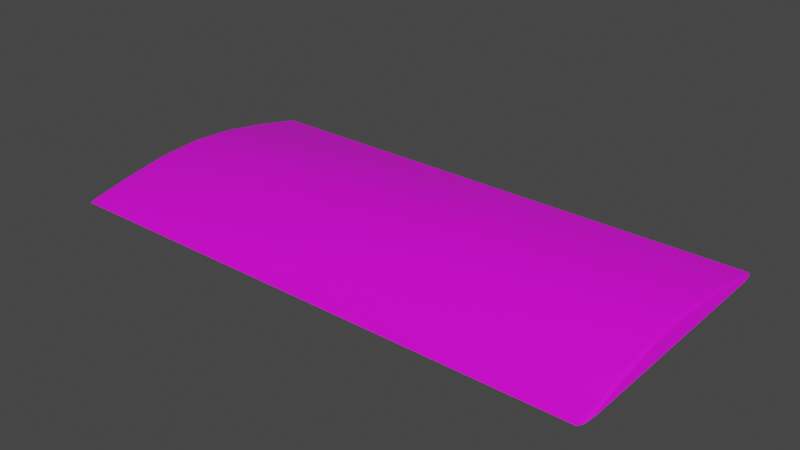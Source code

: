 # Source: roadbump.blend  (saved by Blender 2.80.75; exported with 4.5.12 LTS)
import bpy
from mathutils import Matrix  # noqa: F401  (used for matrix-valued properties, if any)

bpy.ops.wm.read_factory_settings(use_empty=True)
scene = bpy.context.scene
scene.name = 'Scene'

# ---- collections
col_collection = bpy.data.collections.new('Collection'); scene.collection.children.link(col_collection)

# ---- images (referenced by path relative to the original .blend; pixels are not part of the script)
import os
ASSET_DIR = os.environ.get("B2B_ASSET_DIR", "")  # directory of the original .blend (textures are referenced by path, not embedded)
HERE = os.path.dirname(os.path.abspath(__file__))  # packed textures are extracted next to this script under _unpacked/

def load_image(name, relpath, width, height, colorspace="sRGB"):
    """Load a texture the original file referenced (path relative to the .blend, or extracted next to this script)."""
    p = next((c for c in (os.path.join(HERE, relpath), os.path.join(ASSET_DIR, relpath)) if relpath and os.path.exists(c)), "")
    if p:
        img = bpy.data.images.load(p, check_existing=True)
        img.name = name
    else:  # same state as the original file: an image datablock whose file is absent (Cycles renders it pink)
        img = bpy.data.images.new(name, width, height)
        img.source = "FILE"
        img.filepath = "//" + (relpath or name)
    img.colorspace_settings.name = colorspace
    return img
img_roadbum_t_png = load_image('roadbum_t.png', 'roadbum_t.png', 1024, 1024, 'sRGB')

# ---- materials (node trees are filled in below, after node groups)
mat_roadbump = bpy.data.materials.new('roadbump')
mat_roadbump.use_transparent_shadow = False

# ---- material node trees
mat_roadbump.use_nodes = True; mat_roadbump.node_tree.nodes.clear()
_N = mat_roadbump.node_tree.nodes; _L = mat_roadbump.node_tree.links
n0 = _N.new('ShaderNodeOutputMaterial'); n0.name = 'Material Output'; n0.location = (300, 300)
n1 = _N.new('ShaderNodeBsdfPrincipled'); n1.name = 'Principled BSDF'; n1.location = (10, 300)
n1.distribution = 'GGX'
n1.subsurface_method = 'BURLEY'
n1.inputs[3].default_value = 1.45
n1.inputs[27].default_value = (0.0, 0.0, 0.0, 1.0)
n1.inputs[28].default_value = 1.0
n2 = _N.new('ShaderNodeTexImage'); n2.name = 'Image Texture'; n2.location = (-280, 280)
n2.image = img_roadbum_t_png
_L.new(n1.outputs[0], n0.inputs[0])
_L.new(n2.outputs[0], n1.inputs[0])
n0.is_active_output = True

# ---- world
world_world = bpy.data.worlds.new('World'); scene.world = world_world
world_world.use_nodes = True; world_world.node_tree.nodes.clear()
_N = world_world.node_tree.nodes; _L = world_world.node_tree.links
n0 = _N.new('ShaderNodeOutputWorld'); n0.name = 'World Output'; n0.location = (300, 300)
n1 = _N.new('ShaderNodeBackground'); n1.name = 'Background'; n1.location = (10, 300)
n1.inputs[0].default_value = (0.05088, 0.05088, 0.05088, 1.0)
_L.new(n1.outputs[0], n0.inputs[0])
n0.is_active_output = True
world_world.color = (0.05088, 0.05088, 0.05088)
world_world.use_sun_shadow = False
world_world.sun_shadow_jitter_overblur = 0.0

# ---- meshes
me_plane = bpy.data.meshes.new('Plane')
me_plane.from_pydata([(-0.9851, 0.07738, 0.5), (-0.9956, 0.07738, 0.48), (1.0, 0.07738, 0.4318), (0.9851, 0.07738, 0.5), (0.9956, 0.07738, 0.48), (-1.0, 0.07738, -0.4318), (-0.9851, 0.07738, -0.5), (-0.9956, 0.07738, -0.48), (0.9851, 0.07738, -0.5), (1.0, 0.07738, -0.4318), (0.9956, 0.07738, -0.48), (-1.0, 0.1, -0.3304), (-0.9851, 0.1146, -0.3333), (-0.9956, 0.1104, -0.3325), (-0.9851, 0.1433, -0.1667), (-0.9956, 0.139, -0.1661), (-0.9851, 0.1548, 7.915e-09), (-0.9956, 0.1504, 8.72e-09), (-0.9851, 0.1433, 0.1667), (-0.9956, 0.139, 0.1661), (-0.9851, 0.1146, 0.3333), (-1.0, 0.1, 0.3304), (-0.9956, 0.1104, 0.3325), (1.0, 0.1, 0.3304), (0.9851, 0.1146, 0.3333), (0.9956, 0.1104, 0.3325), (1.0, 0.1285, 0.1649), (0.9851, 0.1433, 0.1667), (0.9956, 0.139, 0.1661), (0.9851, 0.1548, -2.144e-08), (0.9956, 0.1504, -2.187e-08), (1.0, 0.1285, -0.1649), (0.9851, 0.1433, -0.1667), (0.9956, 0.139, -0.1661), (0.9851, 0.1146, -0.3333), (0.9956, 0.1104, -0.3325), (-0.9851, 0.07738, 0.5), (-1.0, 0.07738, 0.4318), (-0.9956, 0.07738, 0.48), (1.0, 0.07738, 0.4318), (0.9851, 0.07738, 0.5), (0.9956, 0.07738, 0.48), (-1.0, 0.07738, -0.4318), (-0.9851, 0.07738, -0.5), (-0.9956, 0.07738, -0.48), (0.9851, 0.07738, -0.5), (1.0, 0.07738, -0.4318), (0.9956, 0.07738, -0.48), (-1.0, 0.07738, 0.4318), (-1.0, 0.1285, -0.1649), (-1.0, 0.1398, 1.03e-08), (-1.0, 0.1285, 0.1649), (1.0, 0.1398, -2.253e-08), (1.0, 0.1, -0.3304)], [], [(14, 32, 34, 12), (20, 24, 27, 18), (18, 27, 29, 16), (16, 29, 32, 14), (12, 34, 8, 6), (0, 3, 24, 20), (21, 48, 1, 22), (22, 1, 0, 20), (53, 9, 10, 35), (35, 10, 8, 34), (5, 11, 13, 7), (7, 13, 12, 6), (11, 49, 15, 13), (13, 15, 14, 12), (49, 50, 17, 15), (15, 17, 16, 14), (50, 51, 19, 17), (17, 19, 18, 16), (51, 21, 22, 19), (19, 22, 20, 18), (2, 23, 25, 4), (4, 25, 24, 3), (23, 26, 28, 25), (25, 28, 27, 24), (26, 52, 30, 28), (28, 30, 29, 27), (52, 31, 33, 30), (30, 33, 32, 29), (31, 53, 35, 33), (33, 35, 34, 32), (36, 38, 37, 42, 44, 43, 45, 47, 46, 39, 41, 40), (53, 31, 52, 26, 23, 2, 9), (21, 51, 50, 49, 11, 5, 48)])
me_plane.polygons.foreach_set('use_smooth', [True] * 33)
_uv = me_plane.uv_layers.new(name='UVMap')
_uv.uv.foreach_set('vector', [0.3195, 0.9647, 0.3202, 0.03534, 0.4004, 0.0316, 0.4, 0.9685, 0.08176, 0.9684, 0.08218, 0.03152, 0.1627, 0.03531, 0.1619, 0.9647, 0.1619, 0.9647, 0.1627, 0.03531, 0.2415, 0.04053, 0.2407, 0.9595, 0.2407, 0.9595, 0.2415, 0.04053, 0.3202, 0.03534, 0.3195, 0.9647, 0.4, 0.9685, 0.4004, 0.0316, 0.482, 0.02841, 0.482, 0.9717, 0.0001372, 0.9716, 0.0001365, 0.02827, 0.08218, 0.03152, 0.08176, 0.9684, 0.08223, 0.9793, 0.03253, 0.9813, 0.009708, 0.9767, 0.082, 0.9739, 0.082, 0.9739, 0.009708, 0.9767, 0.0001372, 0.9716, 0.08176, 0.9684, 0.3999, 0.02072, 0.4496, 0.01873, 0.4725, 0.02331, 0.4002, 0.02615, 0.4002, 0.02615, 0.4725, 0.02331, 0.482, 0.02841, 0.4004, 0.0316, 0.4495, 0.9814, 0.3995, 0.9794, 0.3998, 0.974, 0.4724, 0.9769, 0.4724, 0.9769, 0.3998, 0.974, 0.4, 0.9685, 0.482, 0.9717, 0.3995, 0.9794, 0.3189, 0.9756, 0.3192, 0.9701, 0.3998, 0.974, 0.3998, 0.974, 0.3192, 0.9701, 0.3195, 0.9647, 0.4, 0.9685, 0.3189, 0.9756, 0.2406, 0.9702, 0.2406, 0.9649, 0.3192, 0.9701, 0.3192, 0.9701, 0.2406, 0.9649, 0.2407, 0.9595, 0.3195, 0.9647, 0.2406, 0.9702, 0.1626, 0.9755, 0.1623, 0.9701, 0.2406, 0.9649, 0.2406, 0.9649, 0.1623, 0.9701, 0.1619, 0.9647, 0.2407, 0.9595, 0.1626, 0.9755, 0.08223, 0.9793, 0.082, 0.9739, 0.1623, 0.9701, 0.1623, 0.9701, 0.082, 0.9739, 0.08176, 0.9684, 0.1619, 0.9647, 0.03271, 0.01856, 0.08266, 0.02059, 0.08242, 0.02605, 0.009761, 0.02315, 0.009761, 0.02315, 0.08242, 0.02605, 0.08218, 0.03152, 0.0001365, 0.02827, 0.08266, 0.02059, 0.1633, 0.02441, 0.163, 0.02986, 0.08242, 0.02605, 0.08242, 0.02605, 0.163, 0.02986, 0.1627, 0.03531, 0.08218, 0.03152, 0.1633, 0.02441, 0.2415, 0.02975, 0.2415, 0.03515, 0.163, 0.02986, 0.163, 0.02986, 0.2415, 0.03515, 0.2415, 0.04053, 0.1627, 0.03531, 0.2415, 0.02975, 0.3196, 0.02446, 0.3199, 0.0299, 0.2415, 0.03515, 0.2415, 0.03515, 0.3199, 0.0299, 0.3202, 0.03534, 0.2415, 0.04053, 0.3196, 0.02446, 0.3999, 0.02072, 0.4002, 0.02615, 0.3199, 0.0299, 0.3199, 0.0299, 0.4002, 0.02615, 0.4004, 0.0316, 0.3202, 0.03534, 0.504, 0.0258, 0.5135, 0.02081, 0.5364, 0.01874, 0.946, 0.01874, 0.9689, 0.02081, 0.9784, 0.0258, 0.9784, 0.9604, 0.9689, 0.9654, 0.946, 0.9674, 0.5364, 0.9674, 0.5135, 0.9654, 0.504, 0.9604, 0.3981, 0.011, 0.3196, 0.02446, 0.2415, 0.02975, 0.1633, 0.02441, 0.08486, 0.01089, 0.03684, 0.0001365, 0.4461, 0.0002821, 0.0841, 0.989, 0.1626, 0.9755, 0.2406, 0.9702, 0.3189, 0.9756, 0.3973, 0.9891, 0.4453, 0.9999, 0.03607, 0.9997])
me_plane.materials.append(mat_roadbump)
me_plane.use_remesh_preserve_volume = False
me_plane.use_remesh_preserve_attributes = False
me_plane.use_mirror_vertex_groups = False
me_plane.update()

# ---- objects
ob_roadbump = bpy.data.objects.new('roadbump', me_plane)

# ---- transforms, parenting, visibility, modifiers, constraints
ob_roadbump.location = (0.0, 0.0, 0.0)
ob_roadbump.rotation_euler = (1.571, -0.0, 0.0)
ob_roadbump.lineart.crease_threshold = 0.0

# ---- collection membership
col_collection.objects.link(ob_roadbump)

# ---- scene / render settings (as saved in the file)
scene.frame_start = 1; scene.frame_end = 250; scene.frame_set(1)
scene.render.engine = 'BLENDER_EEVEE_NEXT'
scene.cycles.use_denoising = False
scene.cycles.samples = 128
scene.cycles.sampling_pattern = 'TABULATED_SOBOL'
scene.cycles.use_adaptive_sampling = False
scene.cycles.use_light_tree = False
scene.view_settings.view_transform = 'Filmic'
bpy.context.view_layer.update()

# ---- added for rendering (the .blend has no active camera and no usable light): camera, sun
cam_auto = bpy.data.cameras.new('AutoCamera')
cam_auto.lens = 50.0
cam_auto.sensor_width = 36.0
cam_auto.clip_end = 1000.0
ob_auto_camera = bpy.data.objects.new('AutoCamera', cam_auto)
scene.collection.objects.link(ob_auto_camera)
ob_auto_camera.location = (2.0701, -2.48412, 1.77215)
ob_auto_camera.rotation_euler = (1.09748, -7.21219e-08, 0.694738)
scene.camera = ob_auto_camera
light_auto_sun = bpy.data.lights.new('AutoSun', 'SUN')
light_auto_sun.energy = 3.0
light_auto_sun.angle = 0.0523599
ob_auto_sun = bpy.data.objects.new('AutoSun', light_auto_sun)
scene.collection.objects.link(ob_auto_sun)
ob_auto_sun.rotation_euler = (0.872665, 0.174533, 0.523599)
bpy.context.view_layer.update()
